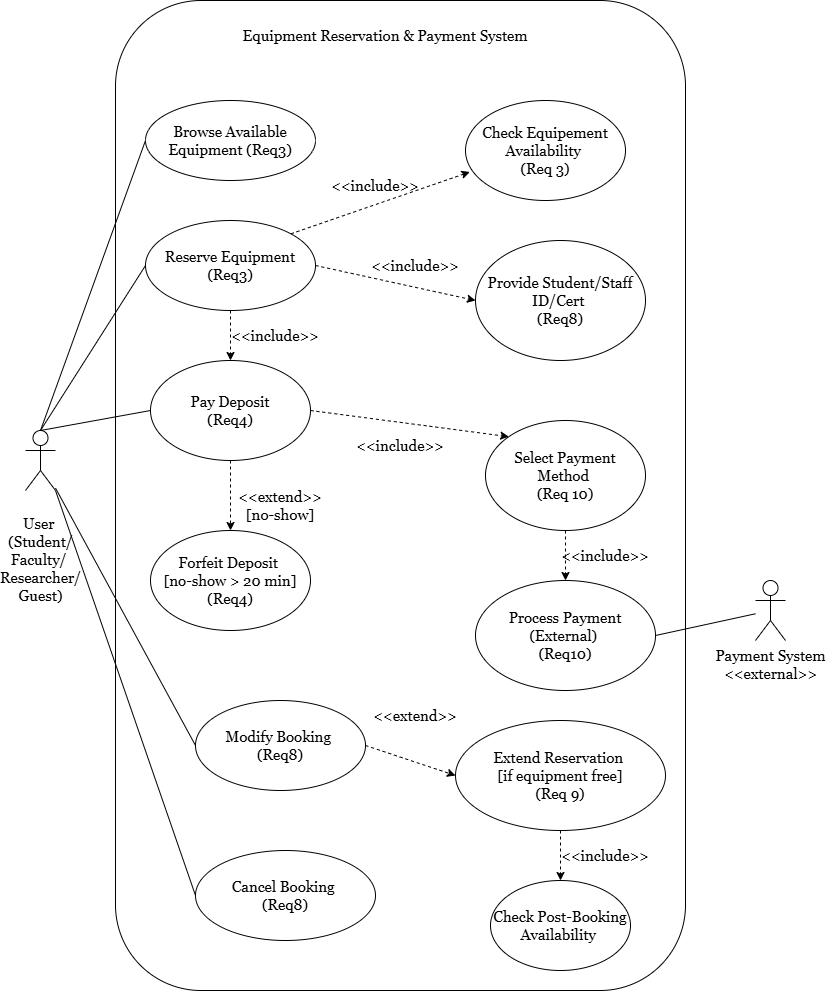

The diagram above was exported from draw.io. Its source (the exported page's mxGraphModel, read from the mxfile embedded in the PNG):
<mxGraphModel dx="1063" dy="726" grid="1" gridSize="10" guides="1" tooltips="1" connect="1" arrows="1" fold="1" page="1" pageScale="1" pageWidth="850" pageHeight="1100" math="0" shadow="0">
  <root>
    <mxCell id="0" />
    <mxCell id="1" parent="0" />
    <mxCell id="MVRHRocRtxaKWhL3N_Ck-1" parent="1" style="rounded=1;whiteSpace=wrap;html=1;fontFamily=Georgia;fontSize=15;" value="" vertex="1">
      <mxGeometry height="990" width="570" x="130" y="60" as="geometry" />
    </mxCell>
    <mxCell id="MVRHRocRtxaKWhL3N_Ck-2" parent="1" style="ellipse;whiteSpace=wrap;html=1;fontFamily=Georgia;fontSize=15;" value="Check Post-Booking Availability&amp;nbsp;" vertex="1">
      <mxGeometry height="90" width="140" x="505" y="940" as="geometry" />
    </mxCell>
    <mxCell id="MVRHRocRtxaKWhL3N_Ck-3" parent="1" style="ellipse;whiteSpace=wrap;html=1;fontFamily=Georgia;fontSize=15;" value="Extend Reservation&amp;nbsp;&lt;div&gt;[if equipment free]&lt;div&gt;(Req 9)&lt;/div&gt;&lt;/div&gt;" vertex="1">
      <mxGeometry height="110" width="210" x="470" y="780" as="geometry" />
    </mxCell>
    <mxCell id="MVRHRocRtxaKWhL3N_Ck-4" parent="1" style="ellipse;whiteSpace=wrap;html=1;fontFamily=Georgia;fontSize=15;" value="Process Payment (External)&amp;nbsp;&lt;div&gt;(Req10)&lt;/div&gt;" vertex="1">
      <mxGeometry height="110" width="180" x="490" y="640" as="geometry" />
    </mxCell>
    <mxCell id="MVRHRocRtxaKWhL3N_Ck-5" parent="1" style="ellipse;whiteSpace=wrap;html=1;fontFamily=Georgia;fontSize=15;" value="Select Payment Method&amp;nbsp;&lt;div&gt;(&lt;span style=&quot;background-color: transparent; color: light-dark(rgb(0, 0, 0), rgb(255, 255, 255));&quot;&gt;Req 10)&lt;/span&gt;&lt;/div&gt;" vertex="1">
      <mxGeometry height="110" width="160" x="500" y="480" as="geometry" />
    </mxCell>
    <mxCell id="MVRHRocRtxaKWhL3N_Ck-6" parent="1" style="ellipse;whiteSpace=wrap;html=1;fontFamily=Georgia;fontSize=15;" value="Provide Student/Staff ID/Cert&amp;nbsp;&lt;div&gt;(Req8)&lt;/div&gt;" vertex="1">
      <mxGeometry height="120" width="170" x="490" y="300" as="geometry" />
    </mxCell>
    <mxCell id="MVRHRocRtxaKWhL3N_Ck-7" parent="1" style="ellipse;whiteSpace=wrap;html=1;fontFamily=Georgia;fontSize=15;" value="Check Equipement Availability&amp;nbsp;&lt;div&gt;(Req 3)&lt;/div&gt;" vertex="1">
      <mxGeometry height="100" width="160" x="480" y="160" as="geometry" />
    </mxCell>
    <mxCell id="MVRHRocRtxaKWhL3N_Ck-8" parent="1" style="ellipse;whiteSpace=wrap;html=1;fontFamily=Georgia;fontSize=15;" value="Cancel Booking&amp;nbsp;&lt;div&gt;(Req8)&lt;/div&gt;" vertex="1">
      <mxGeometry height="90" width="180" x="210" y="910" as="geometry" />
    </mxCell>
    <mxCell id="MVRHRocRtxaKWhL3N_Ck-9" parent="1" style="ellipse;whiteSpace=wrap;html=1;fontFamily=Georgia;fontSize=15;" value="Modify Booking&amp;nbsp;&lt;div&gt;(Req8)&lt;/div&gt;" vertex="1">
      <mxGeometry height="90" width="170" x="210" y="760" as="geometry" />
    </mxCell>
    <mxCell id="MVRHRocRtxaKWhL3N_Ck-10" parent="1" style="ellipse;whiteSpace=wrap;html=1;fontFamily=Georgia;fontSize=15;" value="Forfeit Deposit&amp;nbsp;&lt;div&gt;[no-show &amp;gt; 20 min]&lt;div&gt;(Req4)&lt;/div&gt;&lt;/div&gt;" vertex="1">
      <mxGeometry height="100" width="160" x="165" y="590" as="geometry" />
    </mxCell>
    <mxCell id="MVRHRocRtxaKWhL3N_Ck-11" parent="1" style="ellipse;whiteSpace=wrap;html=1;fontFamily=Georgia;fontSize=15;" value="Pay Deposit&lt;div&gt;(Req4)&lt;/div&gt;" vertex="1">
      <mxGeometry height="100" width="160" x="165" y="420" as="geometry" />
    </mxCell>
    <mxCell id="MVRHRocRtxaKWhL3N_Ck-12" parent="1" style="ellipse;whiteSpace=wrap;html=1;fontFamily=Georgia;fontSize=15;" value="Reserve Equipment&lt;div&gt;(Req3)&lt;/div&gt;" vertex="1">
      <mxGeometry height="90" width="170" x="160" y="280" as="geometry" />
    </mxCell>
    <mxCell id="MVRHRocRtxaKWhL3N_Ck-13" parent="1" style="ellipse;whiteSpace=wrap;html=1;fontFamily=Georgia;fontSize=15;" value="Browse Available Equipment (Req3)" vertex="1">
      <mxGeometry height="80" width="170" x="160" y="160" as="geometry" />
    </mxCell>
    <mxCell id="MVRHRocRtxaKWhL3N_Ck-14" parent="1" style="text;html=1;whiteSpace=wrap;strokeColor=none;fillColor=none;align=center;verticalAlign=middle;rounded=0;fontFamily=Georgia;fontSize=15;" value="Equipment Reservation &amp;amp; Payment System" vertex="1">
      <mxGeometry height="30" width="360" x="220" y="80" as="geometry" />
    </mxCell>
    <mxCell id="MVRHRocRtxaKWhL3N_Ck-15" parent="1" style="shape=umlActor;verticalLabelPosition=bottom;verticalAlign=top;html=1;outlineConnect=0;fontSize=15;fontFamily=Georgia;" value="&lt;div&gt;&lt;br&gt;&lt;/div&gt;User&amp;nbsp;&lt;div&gt;(Student/&lt;div&gt;Faculty/&amp;nbsp;&lt;/div&gt;&lt;div&gt;Researcher/&lt;/div&gt;&lt;div&gt;Guest)&lt;/div&gt;&lt;/div&gt;" vertex="1">
      <mxGeometry height="60" width="30" x="40" y="490" as="geometry" />
    </mxCell>
    <mxCell id="MVRHRocRtxaKWhL3N_Ck-16" parent="1" style="shape=umlActor;verticalLabelPosition=bottom;verticalAlign=top;html=1;outlineConnect=0;fontFamily=Georgia;fontSize=15;" value="Payment System&lt;div&gt;&amp;lt;&amp;lt;external&amp;gt;&amp;gt;&lt;/div&gt;" vertex="1">
      <mxGeometry height="60" width="30" x="770" y="640" as="geometry" />
    </mxCell>
    <mxCell id="MVRHRocRtxaKWhL3N_Ck-17" edge="1" parent="1" source="MVRHRocRtxaKWhL3N_Ck-8" style="endArrow=none;html=1;rounded=0;exitX=0;exitY=0.5;exitDx=0;exitDy=0;entryX=1;entryY=1;entryDx=0;entryDy=0;entryPerimeter=0;fontFamily=Georgia;fontSize=15;" target="MVRHRocRtxaKWhL3N_Ck-15" value="">
      <mxGeometry height="50" relative="1" width="50" as="geometry">
        <mxPoint x="430" y="490" as="sourcePoint" />
        <mxPoint x="90" y="550" as="targetPoint" />
      </mxGeometry>
    </mxCell>
    <mxCell id="MVRHRocRtxaKWhL3N_Ck-18" edge="1" parent="1" source="MVRHRocRtxaKWhL3N_Ck-15" style="endArrow=none;html=1;rounded=0;entryX=0;entryY=0.5;entryDx=0;entryDy=0;fontFamily=Georgia;fontSize=15;" target="MVRHRocRtxaKWhL3N_Ck-9" value="">
      <mxGeometry height="50" relative="1" width="50" as="geometry">
        <mxPoint x="90" y="570" as="sourcePoint" />
        <mxPoint x="480" y="440" as="targetPoint" />
      </mxGeometry>
    </mxCell>
    <mxCell id="MVRHRocRtxaKWhL3N_Ck-19" edge="1" parent="1" source="MVRHRocRtxaKWhL3N_Ck-15" style="endArrow=none;html=1;rounded=0;entryX=0;entryY=0.5;entryDx=0;entryDy=0;exitX=0.5;exitY=0;exitDx=0;exitDy=0;exitPerimeter=0;fontFamily=Georgia;fontSize=15;" target="MVRHRocRtxaKWhL3N_Ck-11" value="">
      <mxGeometry height="50" relative="1" width="50" as="geometry">
        <mxPoint x="430" y="490" as="sourcePoint" />
        <mxPoint x="480" y="440" as="targetPoint" />
      </mxGeometry>
    </mxCell>
    <mxCell id="MVRHRocRtxaKWhL3N_Ck-20" edge="1" parent="1" source="MVRHRocRtxaKWhL3N_Ck-15" style="endArrow=none;html=1;rounded=0;entryX=0;entryY=0.5;entryDx=0;entryDy=0;exitX=0.5;exitY=0;exitDx=0;exitDy=0;exitPerimeter=0;fontFamily=Georgia;fontSize=15;" target="MVRHRocRtxaKWhL3N_Ck-12" value="">
      <mxGeometry height="50" relative="1" width="50" as="geometry">
        <mxPoint x="430" y="490" as="sourcePoint" />
        <mxPoint x="480" y="440" as="targetPoint" />
      </mxGeometry>
    </mxCell>
    <mxCell id="MVRHRocRtxaKWhL3N_Ck-21" edge="1" parent="1" source="MVRHRocRtxaKWhL3N_Ck-15" style="endArrow=none;html=1;rounded=0;entryX=0;entryY=0.5;entryDx=0;entryDy=0;exitX=0.5;exitY=0;exitDx=0;exitDy=0;exitPerimeter=0;fontFamily=Georgia;fontSize=15;" target="MVRHRocRtxaKWhL3N_Ck-13" value="">
      <mxGeometry height="50" relative="1" width="50" as="geometry">
        <mxPoint x="90" y="490" as="sourcePoint" />
        <mxPoint x="480" y="440" as="targetPoint" />
      </mxGeometry>
    </mxCell>
    <mxCell id="MVRHRocRtxaKWhL3N_Ck-22" edge="1" parent="1" source="MVRHRocRtxaKWhL3N_Ck-4" style="endArrow=none;html=1;rounded=0;exitX=1;exitY=0.5;exitDx=0;exitDy=0;fontFamily=Georgia;fontSize=15;" target="MVRHRocRtxaKWhL3N_Ck-16" value="">
      <mxGeometry height="50" relative="1" width="50" as="geometry">
        <mxPoint x="430" y="750" as="sourcePoint" />
        <mxPoint x="480" y="700" as="targetPoint" />
      </mxGeometry>
    </mxCell>
    <mxCell id="MVRHRocRtxaKWhL3N_Ck-23" edge="1" parent="1" source="MVRHRocRtxaKWhL3N_Ck-3" style="endArrow=classic;html=1;rounded=0;dashed=1;entryX=0.5;entryY=0;entryDx=0;entryDy=0;exitX=0.5;exitY=1;exitDx=0;exitDy=0;fontFamily=Georgia;fontSize=15;" target="MVRHRocRtxaKWhL3N_Ck-2" value="">
      <mxGeometry height="50" relative="1" width="50" as="geometry">
        <mxPoint x="430" y="580" as="sourcePoint" />
        <mxPoint x="480" y="530" as="targetPoint" />
      </mxGeometry>
    </mxCell>
    <mxCell id="MVRHRocRtxaKWhL3N_Ck-24" edge="1" parent="1" source="MVRHRocRtxaKWhL3N_Ck-5" style="endArrow=classic;html=1;rounded=0;dashed=1;entryX=0.5;entryY=0;entryDx=0;entryDy=0;fontFamily=Georgia;fontSize=15;" target="MVRHRocRtxaKWhL3N_Ck-4" value="">
      <mxGeometry height="50" relative="1" width="50" as="geometry">
        <mxPoint x="410" y="580" as="sourcePoint" />
        <mxPoint x="460" y="530" as="targetPoint" />
      </mxGeometry>
    </mxCell>
    <mxCell id="MVRHRocRtxaKWhL3N_Ck-25" edge="1" parent="1" source="MVRHRocRtxaKWhL3N_Ck-11" style="endArrow=classic;html=1;rounded=0;dashed=1;entryX=0;entryY=0;entryDx=0;entryDy=0;exitX=1;exitY=0.5;exitDx=0;exitDy=0;fontFamily=Georgia;fontSize=15;" target="MVRHRocRtxaKWhL3N_Ck-5" value="">
      <mxGeometry height="50" relative="1" width="50" as="geometry">
        <mxPoint x="410" y="580" as="sourcePoint" />
        <mxPoint x="460" y="530" as="targetPoint" />
      </mxGeometry>
    </mxCell>
    <mxCell id="MVRHRocRtxaKWhL3N_Ck-26" edge="1" parent="1" source="MVRHRocRtxaKWhL3N_Ck-12" style="endArrow=classic;html=1;rounded=0;dashed=1;entryX=0;entryY=0.5;entryDx=0;entryDy=0;exitX=1;exitY=0.5;exitDx=0;exitDy=0;fontFamily=Georgia;fontSize=15;" target="MVRHRocRtxaKWhL3N_Ck-6" value="">
      <mxGeometry height="50" relative="1" width="50" as="geometry">
        <mxPoint x="410" y="580" as="sourcePoint" />
        <mxPoint x="460" y="530" as="targetPoint" />
      </mxGeometry>
    </mxCell>
    <mxCell id="MVRHRocRtxaKWhL3N_Ck-27" edge="1" parent="1" source="MVRHRocRtxaKWhL3N_Ck-12" style="endArrow=classic;html=1;rounded=0;dashed=1;entryX=0.027;entryY=0.715;entryDx=0;entryDy=0;entryPerimeter=0;exitX=1;exitY=0;exitDx=0;exitDy=0;fontFamily=Georgia;fontSize=15;" target="MVRHRocRtxaKWhL3N_Ck-7" value="">
      <mxGeometry height="50" relative="1" width="50" as="geometry">
        <mxPoint x="308" y="300" as="sourcePoint" />
        <mxPoint x="460" y="530" as="targetPoint" />
      </mxGeometry>
    </mxCell>
    <mxCell id="MVRHRocRtxaKWhL3N_Ck-28" edge="1" parent="1" source="MVRHRocRtxaKWhL3N_Ck-9" style="endArrow=classic;html=1;rounded=0;dashed=1;exitX=1;exitY=0.5;exitDx=0;exitDy=0;entryX=0;entryY=0.5;entryDx=0;entryDy=0;fontFamily=Georgia;fontSize=15;" target="MVRHRocRtxaKWhL3N_Ck-3" value="">
      <mxGeometry height="50" relative="1" width="50" as="geometry">
        <mxPoint x="450" y="670" as="sourcePoint" />
        <mxPoint x="500" y="620" as="targetPoint" />
      </mxGeometry>
    </mxCell>
    <mxCell id="MVRHRocRtxaKWhL3N_Ck-30" edge="1" parent="1" source="MVRHRocRtxaKWhL3N_Ck-11" style="endArrow=classic;html=1;rounded=0;dashed=1;exitX=0.5;exitY=1;exitDx=0;exitDy=0;entryX=0.5;entryY=0;entryDx=0;entryDy=0;fontFamily=Georgia;fontSize=15;" target="MVRHRocRtxaKWhL3N_Ck-10" value="">
      <mxGeometry height="50" relative="1" width="50" as="geometry">
        <mxPoint x="380" y="610" as="sourcePoint" />
        <mxPoint x="430" y="560" as="targetPoint" />
      </mxGeometry>
    </mxCell>
    <mxCell id="MVRHRocRtxaKWhL3N_Ck-32" edge="1" parent="1" source="MVRHRocRtxaKWhL3N_Ck-12" style="endArrow=classic;html=1;rounded=0;dashed=1;exitX=0.5;exitY=1;exitDx=0;exitDy=0;entryX=0.5;entryY=0;entryDx=0;entryDy=0;fontFamily=Georgia;fontSize=15;" target="MVRHRocRtxaKWhL3N_Ck-11" value="">
      <mxGeometry height="50" relative="1" width="50" as="geometry">
        <mxPoint x="430" y="490" as="sourcePoint" />
        <mxPoint x="460" y="400" as="targetPoint" />
      </mxGeometry>
    </mxCell>
    <mxCell id="MVRHRocRtxaKWhL3N_Ck-33" parent="1" style="text;html=1;whiteSpace=wrap;strokeColor=none;fillColor=none;align=center;verticalAlign=middle;rounded=0;fontFamily=Georgia;fontSize=15;" value="&amp;lt;&amp;lt;include&amp;gt;&amp;gt;" vertex="1">
      <mxGeometry height="30" width="60" x="360" y="230" as="geometry" />
    </mxCell>
    <mxCell id="MVRHRocRtxaKWhL3N_Ck-34" parent="1" style="text;html=1;whiteSpace=wrap;strokeColor=none;fillColor=none;align=center;verticalAlign=middle;rounded=0;fontFamily=Georgia;fontSize=15;" value="&amp;lt;&amp;lt;include&amp;gt;&amp;gt;" vertex="1">
      <mxGeometry height="30" width="60" x="260" y="380" as="geometry" />
    </mxCell>
    <mxCell id="MVRHRocRtxaKWhL3N_Ck-35" parent="1" style="text;html=1;whiteSpace=wrap;strokeColor=none;fillColor=none;align=center;verticalAlign=middle;rounded=0;fontFamily=Georgia;fontSize=15;" value="&amp;lt;&amp;lt;include&amp;gt;&amp;gt;" vertex="1">
      <mxGeometry height="30" width="60" x="385" y="490" as="geometry" />
    </mxCell>
    <mxCell id="MVRHRocRtxaKWhL3N_Ck-36" parent="1" style="text;html=1;whiteSpace=wrap;strokeColor=none;fillColor=none;align=center;verticalAlign=middle;rounded=0;fontFamily=Georgia;fontSize=15;" value="&amp;lt;&amp;lt;include&amp;gt;&amp;gt;" vertex="1">
      <mxGeometry height="30" width="60" x="400" y="310" as="geometry" />
    </mxCell>
    <mxCell id="MVRHRocRtxaKWhL3N_Ck-37" parent="1" style="text;html=1;whiteSpace=wrap;strokeColor=none;fillColor=none;align=center;verticalAlign=middle;rounded=0;fontFamily=Georgia;fontSize=15;" value="&amp;lt;&amp;lt;extend&amp;gt;&amp;gt;&lt;div&gt;[no-show]&lt;/div&gt;" vertex="1">
      <mxGeometry height="30" width="60" x="265" y="550" as="geometry" />
    </mxCell>
    <mxCell id="MVRHRocRtxaKWhL3N_Ck-38" parent="1" style="text;html=1;whiteSpace=wrap;strokeColor=none;fillColor=none;align=center;verticalAlign=middle;rounded=0;fontFamily=Georgia;fontSize=15;" value="&amp;lt;&amp;lt;extend&amp;gt;&amp;gt;" vertex="1">
      <mxGeometry height="30" width="60" x="400" y="760" as="geometry" />
    </mxCell>
    <mxCell id="MVRHRocRtxaKWhL3N_Ck-39" parent="1" style="text;html=1;whiteSpace=wrap;strokeColor=none;fillColor=none;align=center;verticalAlign=middle;rounded=0;fontFamily=Georgia;fontSize=15;" value="&amp;lt;&amp;lt;include&amp;gt;&amp;gt;" vertex="1">
      <mxGeometry height="30" width="60" x="590" y="900" as="geometry" />
    </mxCell>
    <mxCell id="MVRHRocRtxaKWhL3N_Ck-40" parent="1" style="text;html=1;whiteSpace=wrap;strokeColor=none;fillColor=none;align=center;verticalAlign=middle;rounded=0;fontFamily=Georgia;fontSize=15;" value="&amp;lt;&amp;lt;include&amp;gt;&amp;gt;" vertex="1">
      <mxGeometry height="30" width="60" x="590" y="600" as="geometry" />
    </mxCell>
  </root>
</mxGraphModel>